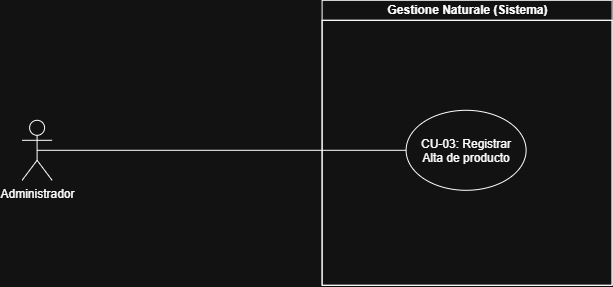

The diagram above was exported from draw.io. Its source (the exported page's mxGraphModel, read from the mxfile embedded in the PNG):
<mxGraphModel dx="1288" dy="783" grid="1" gridSize="10" guides="1" tooltips="1" connect="1" arrows="1" fold="1" page="1" pageScale="1" pageWidth="827" pageHeight="1169" math="0" shadow="0">
  <root>
    <mxCell id="zGEd6lj6Ktnkb2EAEwFC-0" />
    <mxCell id="zGEd6lj6Ktnkb2EAEwFC-1" parent="zGEd6lj6Ktnkb2EAEwFC-0" />
    <mxCell id="zGEd6lj6Ktnkb2EAEwFC-2" parent="zGEd6lj6Ktnkb2EAEwFC-1" style="swimlane;childLayout=stackLayout;resizeParent=1;resizeParentMax=0;horizontal=1;startSize=20;horizontalStack=0;html=1;" value="Gestione Naturale (Sistema)" vertex="1">
      <mxGeometry height="285" width="290" x="360" y="140" as="geometry" />
    </mxCell>
    <mxCell id="zGEd6lj6Ktnkb2EAEwFC-3" parent="zGEd6lj6Ktnkb2EAEwFC-2" style="swimlane;startSize=0;horizontal=0;html=1;" value="" vertex="1">
      <mxGeometry height="265" width="290" y="20" as="geometry" />
    </mxCell>
    <mxCell id="zGEd6lj6Ktnkb2EAEwFC-11" parent="zGEd6lj6Ktnkb2EAEwFC-3" style="shape=umlActor;verticalLabelPosition=bottom;verticalAlign=top;html=1;outlineConnect=0;" value="Administrador" vertex="1">
      <mxGeometry height="60" width="30" x="-300" y="100" as="geometry" />
    </mxCell>
    <mxCell id="zGEd6lj6Ktnkb2EAEwFC-17" parent="zGEd6lj6Ktnkb2EAEwFC-3" style="ellipse;whiteSpace=wrap;html=1;shapeInside=1;" value="CU-03: Registrar Alta de producto" vertex="1">
      <mxGeometry height="80" width="120" x="84" y="90" as="geometry" />
    </mxCell>
    <mxCell id="zGEd6lj6Ktnkb2EAEwFC-20" edge="1" parent="zGEd6lj6Ktnkb2EAEwFC-3" source="zGEd6lj6Ktnkb2EAEwFC-11" style="endArrow=none;html=1;rounded=0;exitX=0.5;exitY=0.5;exitDx=0;exitDy=0;exitPerimeter=0;entryX=0;entryY=0.5;entryDx=0;entryDy=0;endFill=0;" target="zGEd6lj6Ktnkb2EAEwFC-17" value="">
      <mxGeometry height="50" relative="1" width="50" as="geometry">
        <mxPoint x="-60" y="310" as="sourcePoint" />
        <mxPoint x="-10" y="260" as="targetPoint" />
      </mxGeometry>
    </mxCell>
  </root>
</mxGraphModel>